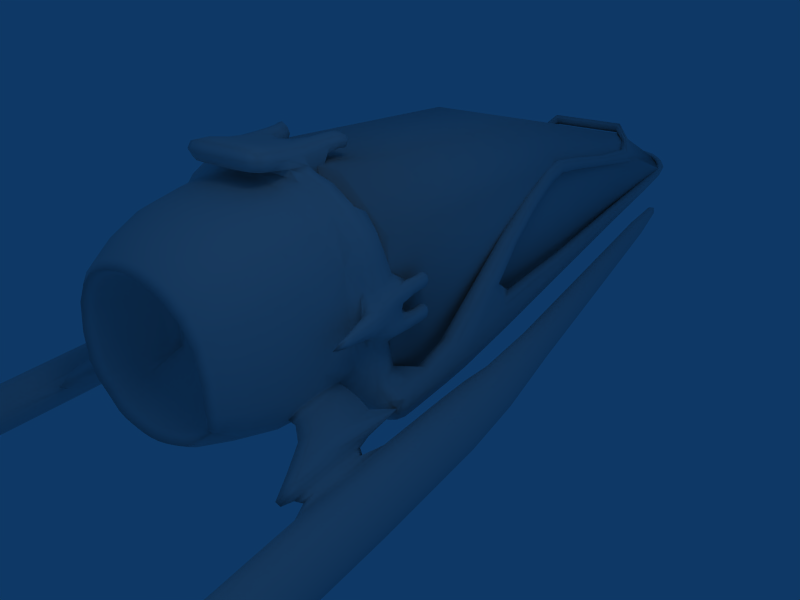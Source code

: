 # Source: gleiter1.blend  (saved by Blender 2.49.2; exported with 4.5.12 LTS)
import bpy
from mathutils import Matrix  # noqa: F401  (used for matrix-valued properties, if any)

bpy.ops.wm.read_factory_settings(use_empty=True)
scene = bpy.context.scene
scene.name = 'Scene'

# ---- collections
col_collection_1 = bpy.data.collections.new('Collection 1'); scene.collection.children.link(col_collection_1)

# ---- materials (node trees are filled in below, after node groups)
mat_material = bpy.data.materials.new('Material')
mat_material.alpha_threshold = 0.0
mat_material.roughness = 0.5
mat_material.line_color = (0.0, 0.0, 0.0, 1.0)

# ---- material node trees

# ---- world
world_world = bpy.data.worlds.new('World'); scene.world = world_world
world_world.color = (0.05656, 0.2208, 0.4)
world_world.use_sun_shadow = False
world_world.sun_shadow_jitter_overblur = 0.0
world_world.cycles.sampling_method = 'MANUAL'
world_world.cycles.sample_map_resolution = 256

# ---- cameras
cam_camera = bpy.data.cameras.new('Camera')
cam_camera.passepartout_alpha = 0.2
cam_camera.clip_end = 100.0
cam_camera.lens = 35.0
cam_camera.ortho_scale = 7.314
cam_camera.show_passepartout = False
cam_camera.show_safe_areas = True
cam_camera.dof.focus_distance = 0.0
cam_camera.dof.aperture_fstop = 128.0

# ---- lights
light_spot = bpy.data.lights.new('Spot', 'POINT')
light_spot.transmission_factor = 0.0
light_spot.cutoff_distance = 30.0
light_spot.energy = 100.0
light_spot.shadow_buffer_clip_start = 1.001
light_spot.shadow_soft_size = 1.0
light_spot.shadow_maximum_resolution = 0.006
light_spot.use_absolute_resolution = True
light_spot.cycles.use_multiple_importance_sampling = False

# ---- meshes
me_cube_001 = bpy.data.meshes.new('Cube.001')
me_cube_001.from_pydata([(-0.706, -3.157, -1.156), (-0.706, -3.157, 1.167), (-1.267, -3.157, 0.6624), (-1.267, -3.157, -1.156), (-1.267, -3.52, -1.156), (-1.267, -3.52, 0.6624), (-0.706, -3.52, 1.167), (-0.706, -3.52, -1.156), (-1.267, -3.157, -0.826), (-1.267, -3.52, -0.826), (-1.529, -3.157, -0.826), (-1.529, -3.52, -0.826), (-1.529, -3.52, -1.156), (-1.529, -3.157, -1.156), (-1.529, -2.032, -1.156), (-1.529, -2.032, -0.826), (-1.267, -2.032, -1.156), (-1.267, -2.032, -0.826), (-0.8637, 3.34, -0.9282), (-0.8637, 3.34, -1.156), (-1.042, 3.34, -0.9282), (-1.042, 3.34, -1.156), (-0.8918, 5.723, -1.156), (-0.8918, 5.723, -1.06), (-0.7389, 5.723, -1.156), (-0.7389, 5.723, -1.06), (-0.2691, 6.527, -1.06), (-1.529, -2.594, -0.826), (-1.529, -2.594, -1.156), (-1.267, -2.594, -1.156), (-1.267, -2.594, -0.826), (-1.114, -0.9979, -0.02702), (-1.345, -0.9979, -0.02702), (-1.114, -0.8758, -0.1749), (-1.345, -0.8758, -0.1749), (-1.054, 0.3043, 0.2411), (-1.223, 0.3043, 0.2411), (-1.144, 0.3294, 0.4487), (-1.054, 0.3294, 0.4418), (-1.054, 0.564, 0.405), (-1.223, 0.564, 0.405), (-1.054, 0.5389, 0.238), (-1.223, 0.5389, 0.238), (-0.9465, 3.721, -0.4794), (-0.8144, 3.721, -0.4794), (-0.9465, 3.811, -0.3427), (-0.8144, 3.811, -0.3427), (-0.8144, 3.924, -0.4168), (-0.9465, 3.924, -0.4168), (-0.8144, 3.873, -0.4773), (-0.9465, 3.873, -0.4773), (-0.4235, -3.157, -1.156), (-0.4235, -3.157, 1.167), (-0.4235, -3.52, 1.167), (-0.4235, -3.52, -1.156), (-0.4235, -3.157, 1.34), (-0.4235, -3.52, 1.34), (-0.1409, -2.778, 1.34), (-0.4235, -2.778, 1.34), (-0.4235, -2.778, 1.167), (-0.5302, -2.73, 1.145), (-0.1765, -2.73, 1.145), (-0.5302, -2.73, 1.362), (-0.5197, -3.993, 1.496), (-0.5197, -3.993, 1.167), (-0.3762, -3.52, -1.094), (-0.6272, -3.52, -1.043), (-0.3762, -3.52, 1.021), (-0.6272, -3.52, 0.9437), (-1.075, -3.564, 0.5343), (-1.125, -3.52, -0.6212), (-0.9459, -3.604, -0.9111), (-0.9459, -4.41, -0.9111), (-0.6272, -4.418, -1.043), (-0.6272, -4.418, 0.9437), (-1.075, -4.423, 0.5343), (-1.125, -4.418, -0.6212), (-0.3762, -4.418, 1.021), (-0.3762, -4.418, -1.094), (-0.2764, -5.072, -0.9239), (-0.4609, -5.072, -0.8735), (-0.2764, -5.072, 0.6437), (-0.4609, -5.072, 0.5664), (-0.7904, -5.048, 0.2873), (-0.827, -5.072, -0.5291), (-0.6986, -4.996, -0.7588), (-0.43, -5.072, -0.8215), (-0.6633, -5.001, -0.7192), (-0.43, -5.072, 0.5062), (-0.7349, -5.047, 0.2531), (-0.769, -5.072, -0.493), (-0.2591, -5.072, 0.5835), (-0.08831, -5.072, 0.6221), (0.08252, -5.072, 0.6221), (-0.2591, -5.072, -0.8718), (-0.08831, -5.072, -0.9205), (0.08252, -5.072, -0.9205), (-0.1397, -4.306, -0.4927), (-0.235, -4.306, -0.4927), (-0.1397, -4.306, 0.2911), (-0.235, -4.306, 0.2911), (-0.4242, -4.306, -0.3813), (-0.4242, -4.306, 0.1209), (-0.3799, -4.266, -0.4672), (-0.965, -3.587, -0.6419), (-0.965, -4.356, -0.6419), (-0.8113, -4.349, -0.8903), (-0.8113, -3.659, -0.8903), (-1.32, -3.587, -0.657), (-1.112, -3.659, -0.9054), (-1.112, -4.349, -0.9054), (-1.32, -4.356, -0.657), (-1.573, -3.561, -0.8435), (-1.573, -5.284, -0.8435), (-1.406, -5.312, -1.142), (-1.406, -3.669, -1.142), (-1.452, -4.098, -1.061), (-1.528, -4.048, -0.9247), (-1.452, -4.847, -1.061), (-1.528, -4.834, -0.9247), (-1.689, -4.81, -1.01), (-1.689, -4.074, -1.01), (-1.618, -4.822, -1.138), (-1.618, -4.121, -1.138), (-1.646, -2.45, -1.214), (-1.813, -2.45, -0.8519), (-1.646, -6.493, -1.211), (-1.813, -6.227, -0.8756), (-2.152, -6.434, -1.137), (-2.152, -2.45, -1.134), (-2.014, -6.701, -1.472), (-2.014, -2.45, -1.496), (-1.659, -2.45, -0.9765), (-1.659, -6.318, -0.991), (-2.013, -2.45, -0.9205), (-2.013, -6.277, -0.9392), (-2.154, -6.609, -1.357), (-1.8, -6.65, -1.409), (-1.8, -2.45, -1.427), (-2.154, -2.45, -1.371), (-2.055, -2.274, -1.292), (-1.843, -2.274, -1.326), (-1.97, -2.274, -1.022), (-1.758, -2.274, -1.055), (-1.971, -2.274, -1.367), (-2.054, -2.274, -1.15), (-1.85, -2.274, -0.9807), (-1.75, -2.274, -1.198), (-1.225, 3.83, -1.19), (-1.294, 3.83, -1.041), (-1.434, 3.83, -1.157), (-1.377, 3.83, -1.307), (-1.23, 3.83, -1.092), (-1.376, 3.83, -1.069), (-1.288, 3.83, -1.279), (-1.435, 3.83, -1.256), (-1.332, 3.83, -1.174), (-1.832, -6.643, -1.338), (-2.079, -6.614, -1.302), (-1.981, -6.382, -1.01), (-1.733, -6.411, -1.046), (-1.982, -6.678, -1.383), (-2.078, -6.492, -1.148), (-1.841, -6.347, -0.9651), (-1.724, -6.533, -1.2), (-1.724, -5.881, -1.207), (-1.841, -5.695, -0.9722), (-2.078, -5.84, -1.155), (-1.982, -6.027, -1.39), (-1.733, -5.759, -1.053), (-1.981, -5.73, -1.017), (-2.079, -5.962, -1.309), (-1.832, -5.991, -1.345), (-1.906, -5.861, -1.181), (-1.267, -3.157, 0.1663), (-1.267, -3.157, -0.3299), (-1.267, -3.52, 0.1051), (-1.267, -3.52, -0.2687), (-1.39, -3.52, -0.2687), (-1.39, -3.157, -0.3299), (-1.39, -3.52, 0.1051), (-1.39, -3.157, 0.1663), (-1.267, -3.157, 0.0008975), (-1.267, -3.157, -0.1645), (-1.39, -3.157, -0.1645), (-1.39, -3.157, 0.0008976), (-1.39, -2.865, -0.1645), (-1.267, -2.865, -0.1645), (-1.267, -2.865, 0.0008975), (-1.39, -2.865, 0.0008976), (-1.39, -2.865, 0.1663), (-1.39, -2.865, -0.3299), (-1.267, -2.865, -0.3299), (-1.267, -2.865, 0.1663), (-1.248, -2.75, -0.355), (-1.408, -2.75, -0.355), (-1.248, -2.75, 0.1914), (-1.408, -2.75, 0.1914), (-1.248, -2.75, -0.02425), (-1.248, -2.75, -0.1393), (-1.408, -2.75, -0.1393), (-1.408, -2.75, -0.02425), (-1.267, -3.52, 0.0008975), (-1.267, -3.52, -0.1645), (-1.39, -3.52, -0.1645), (-1.39, -3.52, 0.0008976), (-1.352, -4.432, -0.04964), (-1.352, -4.432, -0.1139), (1.304, -4.432, -0.1139), (1.304, -4.432, -0.04964), (1.39, -3.52, 0.0008976), (1.39, -3.52, -0.1645), (1.267, -3.52, -0.1645), (1.267, -3.52, 0.0008975), (1.408, -2.75, -0.02425), (1.408, -2.75, -0.1393), (1.248, -2.75, -0.1393), (1.248, -2.75, -0.02425), (1.408, -2.75, 0.1914), (1.248, -2.75, 0.1914), (1.408, -2.75, -0.355), (1.248, -2.75, -0.355), (1.267, -2.865, 0.1663), (1.267, -2.865, -0.3299), (1.39, -2.865, -0.3299), (1.39, -2.865, 0.1663), (1.39, -2.865, 0.0008976), (1.267, -2.865, 0.0008975), (1.267, -2.865, -0.1645), (1.39, -2.865, -0.1645), (1.39, -3.157, 0.0008976), (1.39, -3.157, -0.1645), (1.267, -3.157, -0.1645), (1.267, -3.157, 0.0008975), (1.39, -3.157, 0.1663), (1.39, -3.52, 0.1051), (1.39, -3.157, -0.3299), (1.39, -3.52, -0.2687), (1.267, -3.52, -0.2687), (1.267, -3.52, 0.1051), (1.267, -3.157, -0.3299), (1.267, -3.157, 0.1663), (1.906, -5.861, -1.181), (1.832, -5.991, -1.345), (2.079, -5.962, -1.309), (1.981, -5.73, -1.017), (1.733, -5.759, -1.053), (1.982, -6.027, -1.39), (2.078, -5.84, -1.155), (1.841, -5.695, -0.9722), (1.724, -5.881, -1.207), (1.724, -6.533, -1.2), (1.841, -6.347, -0.9651), (2.078, -6.492, -1.148), (1.982, -6.678, -1.383), (1.733, -6.411, -1.046), (1.981, -6.382, -1.01), (2.079, -6.614, -1.302), (1.832, -6.643, -1.338), (1.332, 3.83, -1.174), (1.435, 3.83, -1.256), (1.288, 3.83, -1.279), (1.376, 3.83, -1.069), (1.23, 3.83, -1.092), (1.377, 3.83, -1.307), (1.434, 3.83, -1.157), (1.294, 3.83, -1.041), (1.225, 3.83, -1.19), (1.75, -2.274, -1.198), (1.85, -2.274, -0.9807), (2.054, -2.274, -1.15), (1.971, -2.274, -1.367), (1.758, -2.274, -1.055), (1.97, -2.274, -1.022), (1.843, -2.274, -1.326), (2.055, -2.274, -1.292), (2.154, -2.45, -1.371), (1.8, -2.45, -1.427), (1.8, -6.65, -1.409), (2.154, -6.609, -1.357), (2.013, -6.277, -0.9392), (2.013, -2.45, -0.9205), (1.659, -6.318, -0.991), (1.659, -2.45, -0.9765), (2.014, -2.45, -1.496), (2.014, -6.701, -1.472), (2.152, -2.45, -1.134), (2.152, -6.434, -1.137), (1.813, -6.227, -0.8756), (1.646, -6.493, -1.211), (1.813, -2.45, -0.8519), (1.646, -2.45, -1.214), (1.618, -4.121, -1.138), (1.618, -4.822, -1.138), (1.689, -4.074, -1.01), (1.689, -4.81, -1.01), (1.528, -4.834, -0.9247), (1.452, -4.847, -1.061), (1.528, -4.048, -0.9247), (1.452, -4.098, -1.061), (1.406, -3.669, -1.142), (1.406, -5.312, -1.142), (1.573, -5.284, -0.8435), (1.573, -3.561, -0.8435), (1.32, -4.356, -0.657), (1.112, -4.349, -0.9054), (1.112, -3.659, -0.9054), (1.32, -3.587, -0.657), (0.8113, -3.659, -0.8903), (0.8113, -4.349, -0.8903), (0.965, -4.356, -0.6419), (0.965, -3.587, -0.6419), (0.3799, -4.266, -0.4672), (0.4242, -4.306, 0.1209), (0.4242, -4.306, -0.3813), (0.235, -4.306, 0.2911), (0.1397, -4.306, 0.2911), (0.04439, -4.306, 0.2911), (-0.05092, -4.306, 0.2911), (0.235, -4.306, -0.4927), (0.1397, -4.306, -0.4927), (0.04439, -4.306, -0.4927), (-0.05092, -4.306, -0.4927), (0.2591, -5.072, -0.8718), (0.2591, -5.072, 0.5835), (0.769, -5.072, -0.493), (0.7349, -5.047, 0.2531), (0.43, -5.072, 0.5062), (0.6633, -5.001, -0.7192), (0.43, -5.072, -0.8215), (0.827, -5.072, -0.5291), (0.7904, -5.048, 0.2873), (0.4609, -5.072, 0.5664), (0.2764, -5.072, 0.6437), (0.09191, -5.072, 0.6823), (-0.09258, -5.072, 0.6823), (0.4609, -5.072, -0.8735), (0.2764, -5.072, -0.9239), (0.09191, -5.072, -0.9725), (-0.09258, -5.072, -0.9725), (-0.1258, -4.418, -1.142), (0.1252, -4.418, -1.142), (0.3762, -4.418, -1.094), (-0.1258, -4.418, 1.059), (0.1252, -4.418, 1.059), (0.3762, -4.418, 1.021), (1.125, -4.418, -0.6212), (1.075, -4.423, 0.5343), (0.6272, -4.418, 0.9437), (0.6272, -4.418, -1.043), (0.9459, -4.41, -0.9111), (0.9459, -3.604, -0.9111), (1.125, -3.52, -0.6212), (1.075, -3.564, 0.5343), (0.6272, -3.52, 0.9437), (0.3762, -3.52, 1.021), (0.1252, -3.52, 1.059), (-0.1258, -3.52, 1.059), (0.6272, -3.52, -1.043), (0.3762, -3.52, -1.094), (0.1252, -3.52, -1.142), (0.173, -3.993, 1.167), (-0.1737, -3.993, 1.167), (0.5197, -3.993, 1.167), (-0.1737, -3.993, 1.496), (0.173, -3.993, 1.496), (0.5197, -3.993, 1.496), (0.1765, -2.73, 1.362), (0.5302, -2.73, 1.362), (0.1765, -2.73, 1.145), (0.5302, -2.73, 1.145), (0.4235, -2.778, 1.167), (0.4235, -2.778, 1.34), (0.1409, -2.778, 1.167), (0.1409, -2.778, 1.34), (-0.1416, -3.157, 1.34), (0.1409, -3.157, 1.34), (0.1409, -3.52, 1.34), (-0.1416, -3.52, 1.34), (0.4235, -3.52, 1.34), (0.4235, -3.157, 1.34), (-0.1416, -3.52, -1.156), (0.4235, -3.52, -1.156), (-0.1416, -3.52, 1.167), (0.1409, -3.52, 1.167), (0.4235, -3.52, 1.167), (0.4235, -3.157, 1.167), (0.1409, -3.157, 1.167), (-0.1416, -3.157, 1.167), (0.4235, -3.157, -1.156), (0.1409, -3.157, -1.156), (-0.1416, -3.157, -1.156), (0.5123, 3.931, -0.05753), (0.5123, 4.044, -0.1316), (0.5503, 4.044, 0.02727), (0.5503, 3.931, 0.1014), (-0.551, 3.931, 0.1014), (-0.551, 4.044, 0.02727), (-0.513, 4.044, -0.1316), (-0.513, 3.931, -0.05753), (0.9465, 3.873, -0.4773), (0.8144, 3.873, -0.4773), (0.9465, 3.924, -0.4168), (0.8144, 3.924, -0.4168), (0.8144, 3.811, -0.3427), (0.9465, 3.811, -0.3427), (0.8144, 3.721, -0.4794), (0.9465, 3.721, -0.4794), (1.223, 0.5389, 0.238), (1.054, 0.5389, 0.238), (1.223, 0.564, 0.405), (1.054, 0.564, 0.405), (1.054, 0.3294, 0.4418), (1.144, 0.3294, 0.4487), (1.223, 0.3043, 0.2411), (1.054, 0.3043, 0.2411), (1.345, -0.8758, -0.1749), (1.114, -0.8758, -0.1749), (1.345, -0.9979, -0.02702), (1.114, -0.9979, -0.02702), (1.267, -2.594, -0.826), (1.267, -2.594, -1.156), (1.529, -2.594, -1.156), (1.529, -2.594, -0.826), (0.3247, 6.632, -1.156), (0.3247, 6.632, -1.06), (0.269, 6.527, -1.156), (-0.3253, 6.632, -1.156), (-0.2696, 6.527, -1.156), (-0.3253, 6.632, -1.06), (0.269, 6.527, -1.06), (0.7389, 5.723, -1.06), (0.7389, 5.723, -1.156), (0.8918, 5.723, -1.06), (0.8918, 5.723, -1.156), (1.042, 3.34, -1.156), (1.042, 3.34, -0.9282), (0.8637, 3.34, -1.156), (0.8637, 3.34, -0.9282), (1.267, -2.032, -0.826), (1.267, -2.032, -1.156), (1.529, -2.032, -0.826), (1.529, -2.032, -1.156), (1.529, -3.157, -1.156), (1.529, -3.52, -1.156), (1.529, -3.157, -0.826), (1.267, -3.52, -0.826), (1.267, -3.157, -0.826), (0.706, -3.52, -1.156), (0.706, -3.52, 1.167), (1.267, -3.52, 0.6624), (1.267, -3.52, -1.156), (1.267, -3.157, -1.156), (1.267, -3.157, 0.6624), (0.706, -3.157, 1.167), (0.706, -3.157, -1.156), (0.665, 6.178, -1.156), (0.665, 6.178, -1.06), (0.551, 6.125, -1.06), (0.551, 6.125, -1.156), (-0.551, 6.125, -1.06), (-0.6653, 6.178, -1.156), (-0.6653, 6.178, -1.06), (-0.5514, 6.125, -1.156), (-0.0002987, 6.595, -1.156), (-7.51e-05, 6.595, -1.06), (-0.0002987, 6.701, -1.156), (-0.0002987, 6.701, -1.06)], [], [(3, 0, 7, 4), (1, 2, 5, 6), (1, 0, 8), (8, 0, 3), (9, 8, 10, 11), (4, 9, 11, 12), (3, 4, 12, 13), (10, 13, 12, 11), (17, 16, 19, 18), (15, 17, 18, 20), (16, 14, 21, 19), (14, 15, 20, 21), (21, 20, 23, 22), (19, 21, 22, 24), (20, 18, 25, 23), (18, 19, 24, 25), (10, 27, 28, 13), (27, 15, 14, 28), (13, 28, 29, 3), (28, 14, 16, 29), (8, 30, 27, 10), (3, 29, 30, 8), (29, 16, 17, 30), (27, 30, 31, 32), (30, 17, 33, 31), (15, 27, 32, 34), (17, 15, 34, 33), (33, 34, 36, 35), (34, 32, 37, 36), (31, 33, 35, 38), (32, 31, 38, 37), (37, 38, 39, 40), (38, 35, 41, 39), (36, 37, 40, 42), (35, 36, 42, 41), (41, 42, 43, 44), (42, 40, 45, 43), (39, 41, 44, 46), (40, 39, 46, 45), (46, 44, 49, 47), (43, 45, 48, 50), (44, 43, 50, 49), (47, 49, 50, 48), (48, 45, 396, 397), (47, 48, 397, 398), (46, 47, 398, 399), (45, 46, 399, 396), (392, 395, 394, 393), (396, 399, 398, 397), (392, 395, 396, 399), (392, 399, 398, 393), (395, 394, 397, 396), (391, 51, 52, 388), (51, 0, 1, 52), (52, 1, 6, 53), (0, 51, 54, 7), (51, 391, 381, 54), (391, 390, 360, 381), (52, 53, 56, 55), (387, 388, 375, 376), (375, 55, 56, 378), (375, 388, 61, 57), (55, 375, 57, 58), (52, 55, 58, 59), (388, 52, 59, 61), (61, 59, 60), (59, 58, 62, 60), (58, 57, 62), (61, 60, 62, 57), (378, 56, 63, 364), (56, 53, 64, 63), (53, 383, 362, 64), (64, 362, 364, 63), (54, 381, 65), (7, 54, 65, 66), (383, 53, 67, 357), (53, 6, 68, 67), (9, 4, 71, 70), (6, 5, 69, 68), (4, 7, 66, 71), (71, 66, 73, 72), (68, 69, 75, 74), (69, 70, 76, 75), (67, 68, 74, 77), (357, 67, 77, 343), (356, 357, 343, 344), (66, 65, 78, 73), (65, 381, 340, 78), (340, 341, 338, 339), (78, 340, 339, 79), (73, 78, 79, 80), (344, 343, 335, 334), (343, 77, 81, 335), (77, 74, 82, 81), (75, 76, 84, 83), (76, 72, 85, 84), (74, 75, 83, 82), (72, 73, 80, 85), (85, 80, 86, 87), (82, 83, 89, 88), (84, 85, 87, 90), (83, 84, 90, 89), (81, 82, 88, 91), (335, 81, 91, 92), (80, 79, 94, 86), (79, 339, 95, 94), (339, 338, 96, 95), (95, 96, 321, 322), (94, 95, 322, 97), (86, 94, 97, 98), (92, 91, 99, 318), (91, 88, 100, 99), (89, 90, 101, 102), (90, 87, 103, 101), (88, 89, 102, 100), (87, 86, 98, 103), (98, 102, 101), (98, 100, 102), (97, 322, 318, 99), (98, 97, 99, 100), (101, 103, 98), (76, 70, 104, 105), (72, 76, 105, 106), (71, 72, 106, 107), (70, 71, 107, 104), (104, 107, 109, 108), (107, 106, 110, 109), (106, 105, 111, 110), (105, 104, 108, 111), (111, 108, 112, 113), (110, 111, 113, 114), (109, 110, 114, 115), (108, 109, 115, 112), (112, 115, 116, 117), (115, 114, 118, 116), (114, 113, 119, 118), (113, 112, 117, 119), (119, 117, 121, 120), (118, 119, 120, 122), (116, 118, 122, 123), (117, 116, 123, 121), (123, 122, 126, 124), (120, 121, 125, 127), (132, 121, 123), (124, 132, 123), (132, 125, 121), (133, 122, 120), (127, 133, 120), (133, 126, 122), (125, 134, 135, 127), (134, 129, 128, 135), (126, 137, 138, 124), (137, 130, 131, 138), (129, 139, 136, 128), (139, 131, 130, 136), (139, 129, 145, 140), (131, 139, 140, 144), (138, 131, 144, 141), (124, 138, 141, 147), (134, 125, 146, 142), (129, 134, 142, 145), (125, 132, 143, 146), (132, 124, 147, 143), (143, 147, 148, 152), (146, 143, 152, 149), (145, 142, 153, 150), (142, 146, 149, 153), (147, 141, 154, 148), (141, 144, 151, 154), (144, 140, 155, 151), (140, 145, 150, 155), (152, 148, 154, 156), (149, 152, 156, 153), (156, 154, 151, 155), (153, 156, 155, 150), (137, 126, 164, 157), (130, 137, 157, 161), (136, 130, 161, 158), (128, 136, 158, 162), (127, 135, 159, 163), (135, 128, 162, 159), (126, 133, 160, 164), (133, 127, 163, 160), (160, 163, 166, 169), (164, 160, 169, 165), (159, 162, 167, 170), (163, 159, 170, 166), (162, 158, 171, 167), (158, 161, 168, 171), (161, 157, 172, 168), (157, 164, 165, 172), (169, 166, 170, 173), (165, 169, 173, 172), (173, 170, 167, 171), (172, 173, 171, 168), (8, 175, 1), (174, 2, 1), (2, 174, 176, 5), (175, 8, 9, 177), (5, 176, 69), (177, 9, 70), (175, 177, 178, 179), (176, 174, 181, 180), (175, 183, 1), (183, 182, 1), (182, 174, 1), (182, 183, 184, 185), (181, 185, 180), (184, 179, 178), (184, 183, 187, 186), (182, 185, 189, 188), (185, 181, 190, 189), (179, 184, 186, 191), (183, 175, 192, 187), (174, 182, 188, 193), (181, 174, 193, 190), (175, 179, 191, 192), (192, 191, 195, 194), (190, 193, 196, 197), (193, 188, 198, 196), (187, 192, 194, 199), (191, 186, 200, 195), (189, 190, 197, 201), (188, 189, 201, 198), (186, 187, 199, 200), (196, 198, 201, 197), (199, 194, 195, 200), (202, 203, 70, 69), (176, 202, 69), (203, 177, 70), (177, 203, 204, 178), (202, 176, 180, 205), (204, 205, 185, 184), (178, 204, 184), (205, 180, 185), (202, 205, 206), (204, 203, 207), (205, 204, 207, 206), (203, 202, 206, 207), (212, 208, 209, 213), (210, 209, 208, 211), (211, 208, 212), (213, 209, 210), (210, 230, 235), (237, 231, 211), (211, 231, 230, 210), (213, 210, 235, 239), (238, 237, 211, 212), (212, 352, 238), (239, 353, 213), (213, 353, 352, 212), (216, 215, 220, 221), (219, 218, 214, 217), (229, 215, 216, 228), (227, 217, 214, 226), (226, 214, 218, 225), (224, 220, 215, 229), (228, 216, 221, 223), (222, 219, 217, 227), (225, 218, 219, 222), (223, 221, 220, 224), (240, 223, 224, 236), (234, 225, 222, 241), (241, 222, 227, 233), (232, 228, 223, 240), (236, 224, 229, 231), (230, 226, 225, 234), (233, 227, 226, 230), (231, 229, 228, 232), (231, 237, 236), (234, 235, 230), (233, 230, 231, 232), (233, 454, 241), (232, 454, 233), (240, 454, 232), (239, 235, 234, 241), (240, 236, 237, 238), (238, 352, 446), (450, 353, 239), (240, 238, 446, 447), (453, 450, 239, 241), (241, 454, 453), (447, 454, 240), (243, 247, 244, 242), (242, 244, 248, 245), (250, 243, 242, 246), (246, 242, 245, 249), (258, 243, 250, 251), (254, 247, 243, 258), (257, 244, 247, 254), (253, 248, 244, 257), (252, 249, 245, 256), (256, 245, 248, 253), (251, 250, 246, 255), (255, 246, 249, 252), (282, 255, 252, 288), (289, 251, 255, 282), (280, 256, 253, 287), (288, 252, 256, 280), (287, 253, 257, 279), (279, 257, 254, 285), (285, 254, 258, 278), (278, 258, 251, 289), (262, 265, 260, 259), (259, 260, 264, 261), (266, 262, 259, 263), (263, 259, 261, 267), (275, 260, 265, 270), (271, 264, 260, 275), (274, 261, 264, 271), (268, 267, 261, 274), (273, 262, 266, 269), (270, 265, 262, 273), (269, 266, 263, 272), (272, 263, 267, 268), (283, 272, 268, 291), (290, 269, 272, 283), (286, 270, 273, 281), (281, 273, 269, 290), (291, 268, 274, 277), (277, 274, 271, 284), (284, 271, 275, 276), (276, 275, 270, 286), (276, 279, 285, 284), (286, 287, 279, 276), (278, 277, 284, 285), (289, 291, 277, 278), (281, 280, 287, 286), (290, 288, 280, 281), (282, 293, 289), (288, 295, 282), (282, 295, 293), (283, 294, 290), (291, 292, 283), (283, 292, 294), (295, 288, 290, 294), (292, 291, 289, 293), (298, 294, 292, 299), (299, 292, 293, 297), (297, 293, 295, 296), (296, 295, 294, 298), (302, 296, 298, 303), (301, 297, 296, 302), (300, 299, 297, 301), (303, 298, 299, 300), (307, 303, 300, 306), (306, 300, 301, 305), (305, 301, 302, 304), (304, 302, 303, 307), (310, 304, 307, 311), (309, 305, 304, 310), (308, 306, 305, 309), (311, 307, 306, 308), (352, 311, 308, 351), (351, 308, 309, 350), (350, 309, 310, 346), (346, 310, 311, 352), (314, 319, 312), (319, 315, 316, 320), (320, 316, 317, 321), (321, 317, 318, 322), (319, 313, 315), (319, 314, 313), (328, 312, 319, 329), (327, 315, 313, 326), (325, 314, 312, 328), (326, 313, 314, 325), (324, 316, 315, 327), (93, 317, 316, 324), (92, 318, 317, 93), (329, 319, 320, 323), (323, 320, 321, 96), (337, 323, 96, 338), (336, 329, 323, 337), (335, 92, 93, 334), (334, 93, 324, 333), (333, 324, 327, 332), (331, 326, 325, 330), (330, 325, 328), (332, 327, 326, 331), (328, 329, 336), (350, 328, 336, 349), (348, 332, 331, 347), (346, 330, 328, 350), (347, 331, 330, 346), (345, 333, 332, 348), (344, 334, 333, 345), (349, 336, 337, 342), (342, 337, 338, 341), (360, 341, 340, 381), (359, 342, 341, 360), (358, 349, 342, 359), (356, 344, 345, 355), (355, 345, 348, 354), (353, 347, 346, 352), (354, 348, 347, 353), (351, 350, 349, 358), (451, 351, 358, 448), (449, 354, 353, 450), (446, 352, 351, 451), (385, 355, 354, 449), (384, 356, 355, 385), (383, 357, 356, 384), (448, 358, 359, 382), (382, 359, 360), (361, 365, 364, 362), (363, 366, 365, 361), (385, 363, 361, 384), (384, 361, 362, 383), (379, 366, 363, 385), (378, 364, 365, 377), (377, 365, 366, 379), (369, 367, 368, 370), (374, 367, 369, 373), (372, 368, 367, 374), (371, 370, 368, 372), (373, 369, 370, 371), (387, 373, 371, 386), (386, 371, 372, 380), (380, 372, 374, 376), (376, 374, 373, 387), (375, 378, 377, 376), (376, 377, 379, 380), (386, 380, 379, 385), (389, 382, 360, 390), (455, 448, 382, 389), (386, 385, 449, 454), (389, 386, 454, 455), (390, 387, 386, 389), (391, 388, 387, 390), (398, 397, 394, 393), (405, 395, 392, 404), (404, 392, 393, 403), (403, 393, 394, 402), (402, 394, 395, 405), (403, 402, 400, 401), (406, 401, 400, 407), (407, 400, 402, 405), (404, 403, 401, 406), (410, 405, 404, 411), (411, 404, 406, 409), (408, 407, 405, 410), (409, 406, 407, 408), (415, 409, 408, 414), (414, 408, 410, 413), (412, 411, 409, 415), (413, 410, 411, 412), (418, 413, 412, 419), (419, 412, 415, 417), (416, 414, 413, 418), (417, 415, 414, 416), (439, 417, 416, 441), (441, 416, 418, 423), (420, 419, 417, 439), (423, 418, 419, 420), (421, 420, 439, 440), (452, 447, 420, 421), (447, 445, 423, 420), (422, 421, 440, 442), (443, 452, 421, 422), (423, 422, 442, 441), (445, 443, 422, 423), (438, 431, 432, 437), (436, 433, 431, 438), (437, 432, 434, 435), (435, 434, 433, 436), (442, 435, 436, 441), (440, 437, 435, 442), (441, 436, 438, 439), (439, 438, 437, 440), (445, 303, 444, 443), (452, 443, 444, 451), (451, 444, 303, 446), (446, 303, 445, 447), (452, 455, 447), (447, 455, 454), (454, 449, 450, 453), (452, 451, 448, 455), (434, 456, 457, 433), (456, 424, 425, 457), (432, 459, 456, 434), (459, 426, 424, 456), (433, 457, 458, 431), (457, 425, 430, 458), (431, 458, 459, 432), (458, 430, 426, 459), (24, 463, 460, 25), (463, 428, 26, 460), (25, 460, 462, 23), (460, 26, 429, 462), (22, 461, 463, 24), (461, 427, 428, 463), (23, 462, 461, 22), (462, 429, 427, 461), (428, 464, 465, 26), (464, 426, 430, 465), (426, 464, 466, 424), (464, 428, 427, 466), (424, 466, 467, 425), (466, 427, 429, 467), (425, 467, 465, 430), (467, 429, 26, 465)])
me_cube_001.polygons.foreach_set('use_smooth', [True] * 502)
_uv = me_cube_001.uv_layers.new(name='UVTex')
_uv.uv.foreach_set('vector', [0.1442, 0.1283, 0.142, 0.1291, 0.141, 0.129, 0.1429, 0.1285, 0.1371, 0.128, 0.1385, 0.1275, 0.1384, 0.1279, 0.1371, 0.1283, 0.1371, 0.128, 0.142, 0.1291, 0.1437, 0.1283, 0.1437, 0.1283, 0.142, 0.1291, 0.1442, 0.1283, 0.1422, 0.1283, 0.1437, 0.1283, 0.1446, 0.128, 0.1433, 0.1282, 0.1429, 0.1285, 0.1422, 0.1283, 0.1433, 0.1282, 0.1435, 0.1284, 0.1442, 0.1283, 0.1429, 0.1285, 0.1435, 0.1284, 0.1448, 0.1282, 0.1446, 0.128, 0.1448, 0.1282, 0.1435, 0.1284, 0.1433, 0.1282, 0.1553, 0.1276, 0.1553, 0.1254, 0.6943, 0.0445, 0.6943, 0.04704, 0.1541, 0.1256, 0.1553, 0.1276, 0.6943, 0.04704, 0.6926, 0.04476, 0.1553, 0.1254, 0.1546, 0.1274, 0.6934, 0.04718, 0.6943, 0.0445, 0.1546, 0.1274, 0.1541, 0.1256, 0.6926, 0.04476, 0.6934, 0.04718, 0.6934, 0.04718, 0.6926, 0.04476, 0.9324, 0.01102, 0.9325, 0.009104, 0.6943, 0.0445, 0.6934, 0.04718, 0.9325, 0.009104, 0.9348, 0.01062, 0.6926, 0.04476, 0.6943, 0.04704, 0.9341, 0.008859, 0.9324, 0.01102, 0.6943, 0.04704, 0.6943, 0.0445, 0.9348, 0.01062, 0.9341, 0.008859, 0.1446, 0.128, 0.1498, 0.127, 0.1498, 0.1274, 0.1448, 0.1282, 0.1498, 0.127, 0.1541, 0.1256, 0.1546, 0.1274, 0.1498, 0.1274, 0.1448, 0.1282, 0.1498, 0.1274, 0.1499, 0.1273, 0.1442, 0.1283, 0.1498, 0.1274, 0.1546, 0.1274, 0.1553, 0.1254, 0.1499, 0.1273, 0.1437, 0.1283, 0.1501, 0.1278, 0.1498, 0.127, 0.1446, 0.128, 0.1442, 0.1283, 0.1499, 0.1273, 0.1501, 0.1278, 0.1437, 0.1283, 0.1499, 0.1273, 0.1553, 0.1254, 0.1553, 0.1276, 0.1501, 0.1278, 0.1498, 0.127, 0.1501, 0.1278, 0.1596, 0.1259, 0.1595, 0.1258, 0.1501, 0.1278, 0.1553, 0.1276, 0.1596, 0.1259, 0.1596, 0.1259, 0.1541, 0.1256, 0.1498, 0.127, 0.1595, 0.1258, 0.1595, 0.1258, 0.1553, 0.1276, 0.1541, 0.1256, 0.1595, 0.1258, 0.1596, 0.1259, 0.1596, 0.1259, 0.1595, 0.1258, 0.1595, 0.1259, 0.1595, 0.1259, 0.1595, 0.1258, 0.1595, 0.1258, 0.1595, 0.1259, 0.1595, 0.1259, 0.1596, 0.1259, 0.1596, 0.1259, 0.1595, 0.1259, 0.1595, 0.1259, 0.1595, 0.1258, 0.1596, 0.1259, 0.1595, 0.1259, 0.1595, 0.1259, 0.1595, 0.1259, 0.1595, 0.1259, 0.1595, 0.1259, 0.1595, 0.1259, 0.1595, 0.1259, 0.1595, 0.1259, 0.1595, 0.1259, 0.1595, 0.1259, 0.1595, 0.1259, 0.1595, 0.1259, 0.1595, 0.1259, 0.1595, 0.1259, 0.1595, 0.1259, 0.1595, 0.1259, 0.1595, 0.1259, 0.1595, 0.1259, 0.1595, 0.1259, 0.1595, 0.1259, 0.1595, 0.1259, 0.1595, 0.1259, 0.1595, 0.1259, 0.1595, 0.1259, 0.1595, 0.1259, 0.1595, 0.1259, 0.1595, 0.1259, 0.1595, 0.1259, 0.1595, 0.1259, 0.1595, 0.1259, 0.1595, 0.1259, 0.1595, 0.1259, 0.1595, 0.1259, 0.1595, 0.1259, 0.1595, 0.1259, 0.1595, 0.1259, 0.1595, 0.1259, 0.1595, 0.1259, 0.1595, 0.1259, 0.1595, 0.1259, 0.1595, 0.1259, 0.1595, 0.1259, 0.1595, 0.1259, 0.1595, 0.1259, 0.1595, 0.1259, 0.1595, 0.1259, 0.1595, 0.1259, 0.1595, 0.1259, 0.1595, 0.1259, 0.1595, 0.1259, 0.1595, 0.1259, 0.1595, 0.1259, 0.1595, 0.1259, 0.1595, 0.1259, 0.1595, 0.1259, 0.1595, 0.1259, 0.1595, 0.1259, 0.1595, 0.1259, 0.1595, 0.1259, 0.1595, 0.1259, 0.1595, 0.1259, 0.1595, 0.1259, 0.1595, 0.1259, 0.1595, 0.1259, 0.1595, 0.1259, 0.1595, 0.1259, 0.01021, 0.1622, 7.116e-08, 0.1686, 0.0, 0.1587, 0.01021, 0.1522, 0.01021, 0.1696, 0.01021, 0.1576, 0.01866, 0.1522, 0.01866, 0.1643, 0.09532, 0.1535, 0.1008, 0.1538, 0.01866, 0.1533, 0.02539, 0.1522, 0.09532, 0.1535, 0.02539, 0.1522, 0.02669, 0.1533, 0.09376, 0.1532, 0.1008, 0.1538, 0.09745, 0.1526, 0.02272, 0.153, 0.01866, 0.1533, 0.1393, 0.13, 0.1406, 0.1298, 0.1366, 0.1282, 0.1364, 0.1283, 0.1406, 0.1298, 0.142, 0.1291, 0.1371, 0.128, 0.1366, 0.1282, 0.1366, 0.1282, 0.1371, 0.128, 0.1371, 0.1283, 0.1366, 0.1285, 0.142, 0.1291, 0.1406, 0.1298, 0.1399, 0.1292, 0.141, 0.129, 0.1406, 0.1298, 0.1393, 0.13, 0.1387, 0.1294, 0.1399, 0.1292, 0.1393, 0.13, 0.1383, 0.1301, 0.1377, 0.1295, 0.1387, 0.1294, 0.1366, 0.1282, 0.1366, 0.1285, 0.1365, 0.1285, 0.1365, 0.1283, 0.1361, 0.1285, 0.1364, 0.1283, 0.1364, 0.1284, 0.1361, 0.1285, 0.1364, 0.1284, 0.1365, 0.1283, 0.1365, 0.1285, 0.1363, 0.1285, 0.1364, 0.1284, 0.1364, 0.1283, 0.1365, 0.1283, 0.1365, 0.1283, 0.1365, 0.1283, 0.1364, 0.1284, 0.1365, 0.1283, 0.1365, 0.1283, 0.1366, 0.1282, 0.1365, 0.1283, 0.1365, 0.1283, 0.1365, 0.1283, 0.1364, 0.1283, 0.1366, 0.1282, 0.1365, 0.1283, 0.1365, 0.1283, 0.1365, 0.1283, 0.1365, 0.1283, 0.1365, 0.1283, 0.1365, 0.1283, 0.1365, 0.1283, 0.1365, 0.1283, 0.1365, 0.1283, 0.1365, 0.1283, 0.1365, 0.1283, 0.1365, 0.1283, 0.1365, 0.1283, 0.1365, 0.1283, 0.1365, 0.1283, 0.1365, 0.1283, 0.1363, 0.1285, 0.1365, 0.1285, 0.1364, 0.1286, 0.1363, 0.1286, 0.1365, 0.1285, 0.1366, 0.1285, 0.1364, 0.1286, 0.1364, 0.1286, 0.1366, 0.1285, 0.1364, 0.1287, 0.1363, 0.1287, 0.1364, 0.1286, 0.1364, 0.1286, 0.1363, 0.1287, 0.1363, 0.1286, 0.1364, 0.1286, 0.1399, 0.1292, 0.1387, 0.1294, 0.1396, 0.1293, 0.141, 0.129, 0.1399, 0.1292, 0.1396, 0.1293, 0.1404, 0.1291, 0.1364, 0.1287, 0.1366, 0.1285, 0.1367, 0.1286, 0.1364, 0.1288, 0.1366, 0.1285, 0.1371, 0.1283, 0.1372, 0.1283, 0.1367, 0.1286, 0.1422, 0.1283, 0.1429, 0.1285, 0.1409, 0.1288, 0.1406, 0.1283, 0.1371, 0.1283, 0.1384, 0.1279, 0.1383, 0.128, 0.1372, 0.1283, 0.1429, 0.1285, 0.141, 0.129, 0.1404, 0.1291, 0.1409, 0.1288, 0.1409, 0.1288, 0.1404, 0.1291, 0.1378, 0.1296, 0.1384, 0.1293, 0.1372, 0.1283, 0.1383, 0.128, 0.1374, 0.1288, 0.1368, 0.1289, 0.1383, 0.128, 0.1406, 0.1283, 0.1386, 0.1292, 0.1374, 0.1288, 0.1367, 0.1286, 0.1372, 0.1283, 0.1368, 0.1289, 0.1364, 0.129, 0.1364, 0.1288, 0.1367, 0.1286, 0.1364, 0.129, 0.136, 0.1292, 0.1361, 0.1289, 0.1364, 0.1288, 0.136, 0.1292, 0.1356, 0.1293, 0.1404, 0.1291, 0.1396, 0.1293, 0.137, 0.1298, 0.1378, 0.1296, 0.1396, 0.1293, 0.1387, 0.1294, 0.1361, 0.13, 0.137, 0.1298, 0.1361, 0.13, 0.1351, 0.1302, 0.1348, 0.1298, 0.1354, 0.1296, 0.137, 0.1298, 0.1361, 0.13, 0.1354, 0.1296, 0.136, 0.1296, 0.1378, 0.1296, 0.137, 0.1298, 0.136, 0.1296, 0.1365, 0.1295, 0.1356, 0.1293, 0.136, 0.1292, 0.1358, 0.1296, 0.1354, 0.1298, 0.136, 0.1292, 0.1364, 0.129, 0.1361, 0.1295, 0.1358, 0.1296, 0.1364, 0.129, 0.1368, 0.1289, 0.1364, 0.1294, 0.1361, 0.1295, 0.1374, 0.1288, 0.1386, 0.1292, 0.1372, 0.1294, 0.1369, 0.1293, 0.1386, 0.1292, 0.1384, 0.1293, 0.1371, 0.1294, 0.1372, 0.1294, 0.1368, 0.1289, 0.1374, 0.1288, 0.1369, 0.1293, 0.1364, 0.1294, 0.1384, 0.1293, 0.1378, 0.1296, 0.1365, 0.1295, 0.1371, 0.1294, 0.1371, 0.1294, 0.1365, 0.1295, 0.1364, 0.1295, 0.1368, 0.1295, 0.1364, 0.1294, 0.1369, 0.1293, 0.1367, 0.1293, 0.1364, 0.1294, 0.1372, 0.1294, 0.1371, 0.1294, 0.1368, 0.1295, 0.137, 0.1295, 0.1369, 0.1293, 0.1372, 0.1294, 0.137, 0.1295, 0.1367, 0.1293, 0.1361, 0.1295, 0.1364, 0.1294, 0.1364, 0.1294, 0.1361, 0.1295, 0.1358, 0.1296, 0.1361, 0.1295, 0.1361, 0.1295, 0.1358, 0.1297, 0.1365, 0.1295, 0.136, 0.1296, 0.1359, 0.1295, 0.1364, 0.1295, 0.136, 0.1296, 0.1354, 0.1296, 0.1354, 0.1296, 0.1359, 0.1295, 0.1354, 0.1296, 0.1348, 0.1298, 0.1348, 0.1297, 0.1354, 0.1296, 0.1354, 0.1296, 0.1348, 0.1297, 0.135, 0.1299, 0.1353, 0.1299, 0.1359, 0.1295, 0.1354, 0.1296, 0.1353, 0.1299, 0.1356, 0.1298, 0.1364, 0.1295, 0.1359, 0.1295, 0.1356, 0.1298, 0.1358, 0.1297, 0.1358, 0.1297, 0.1361, 0.1295, 0.1357, 0.1298, 0.1355, 0.1299, 0.1361, 0.1295, 0.1364, 0.1294, 0.1359, 0.1297, 0.1357, 0.1298, 0.1367, 0.1293, 0.137, 0.1295, 0.1361, 0.1298, 0.1361, 0.1297, 0.137, 0.1295, 0.1368, 0.1295, 0.136, 0.1297, 0.1361, 0.1298, 0.1364, 0.1294, 0.1367, 0.1293, 0.1361, 0.1297, 0.1359, 0.1297, 0.1368, 0.1295, 0.1364, 0.1295, 0.1358, 0.1297, 0.136, 0.1297, 0.1358, 0.1297, 0.1361, 0.1297, 0.1361, 0.1298, 0.1358, 0.1297, 0.1359, 0.1297, 0.1361, 0.1297, 0.1356, 0.1298, 0.1353, 0.1299, 0.1355, 0.1299, 0.1357, 0.1298, 0.1358, 0.1297, 0.1356, 0.1298, 0.1357, 0.1298, 0.1359, 0.1297, 0.1361, 0.1298, 0.136, 0.1297, 0.1358, 0.1297, 0.1386, 0.1292, 0.1406, 0.1283, 0.1402, 0.1286, 0.1389, 0.129, 0.1384, 0.1293, 0.1386, 0.1292, 0.1389, 0.129, 0.1389, 0.1293, 0.1409, 0.1288, 0.1384, 0.1293, 0.1389, 0.1293, 0.1404, 0.129, 0.1406, 0.1283, 0.1409, 0.1288, 0.1404, 0.129, 0.1402, 0.1286, 0.1402, 0.1286, 0.1404, 0.129, 0.14, 0.1289, 0.1399, 0.1287, 0.1404, 0.129, 0.1389, 0.1293, 0.1392, 0.1291, 0.14, 0.1289, 0.1389, 0.1293, 0.1389, 0.129, 0.1393, 0.129, 0.1392, 0.1291, 0.1389, 0.129, 0.1402, 0.1286, 0.1399, 0.1287, 0.1393, 0.129, 0.1393, 0.129, 0.1399, 0.1287, 0.1398, 0.1288, 0.1391, 0.129, 0.1392, 0.1291, 0.1393, 0.129, 0.1391, 0.129, 0.1391, 0.1291, 0.14, 0.1289, 0.1392, 0.1291, 0.1391, 0.1291, 0.1397, 0.1289, 0.1399, 0.1287, 0.14, 0.1289, 0.1397, 0.1289, 0.1398, 0.1288, 0.1398, 0.1288, 0.1397, 0.1289, 0.1396, 0.1289, 0.1396, 0.1289, 0.1397, 0.1289, 0.1391, 0.1291, 0.1393, 0.129, 0.1396, 0.1289, 0.1391, 0.1291, 0.1391, 0.129, 0.1393, 0.129, 0.1393, 0.129, 0.1391, 0.129, 0.1398, 0.1288, 0.1396, 0.1289, 0.1393, 0.129, 0.1393, 0.129, 0.1396, 0.1289, 0.1395, 0.1289, 0.1394, 0.129, 0.1393, 0.129, 0.1393, 0.129, 0.1394, 0.129, 0.1394, 0.129, 0.1396, 0.1289, 0.1393, 0.129, 0.1394, 0.129, 0.1395, 0.1289, 0.1396, 0.1289, 0.1396, 0.1289, 0.1395, 0.1289, 0.1395, 0.1289, 0.1395, 0.1289, 0.1394, 0.129, 0.1393, 0.129, 0.1396, 0.1289, 0.1394, 0.129, 0.1395, 0.1289, 0.1396, 0.1289, 0.1393, 0.129, 0.1396, 0.1289, 0.1395, 0.1289, 0.1395, 0.1289, 0.1396, 0.1289, 0.1396, 0.1289, 0.1395, 0.1289, 0.1396, 0.1289, 0.1396, 0.1289, 0.1395, 0.1289, 0.1393, 0.129, 0.1394, 0.129, 0.1394, 0.129, 0.1393, 0.129, 0.1393, 0.129, 0.1394, 0.129, 0.1393, 0.129, 0.1393, 0.129, 0.1394, 0.129, 0.1396, 0.1289, 0.1396, 0.1289, 0.1393, 0.129, 0.1393, 0.129, 0.1396, 0.1289, 0.1396, 0.1289, 0.1393, 0.129, 0.1393, 0.129, 0.1393, 0.129, 0.1392, 0.129, 0.1396, 0.1289, 0.1396, 0.1289, 0.1392, 0.129, 0.1392, 0.129, 0.1396, 0.1289, 0.1396, 0.1289, 0.1396, 0.1289, 0.1396, 0.1289, 0.1393, 0.129, 0.1393, 0.129, 0.1396, 0.1289, 0.1396, 0.1289, 0.1392, 0.129, 0.1393, 0.129, 0.1396, 0.1289, 0.1396, 0.1289, 0.1396, 0.1289, 0.1396, 0.1289, 0.1396, 0.1289, 0.1396, 0.1289, 0.1396, 0.1289, 0.1396, 0.1289, 0.1396, 0.1289, 0.1396, 0.1289, 0.1396, 0.1289, 0.1396, 0.1289, 0.1396, 0.1289, 0.1396, 0.1289, 0.1396, 0.1289, 0.1396, 0.1289, 0.1396, 0.1289, 0.1396, 0.1289, 0.1396, 0.1289, 0.1396, 0.1289, 0.1396, 0.1289, 0.1396, 0.1289, 0.1396, 0.1289, 0.1396, 0.1289, 0.1396, 0.1289, 0.1396, 0.1289, 0.1396, 0.1289, 0.1396, 0.1289, 0.1396, 0.1289, 0.1396, 0.1289, 0.1396, 0.1289, 0.1396, 0.1289, 0.1396, 0.1289, 0.1396, 0.1289, 0.1397, 0.1289, 0.1397, 0.1289, 0.1396, 0.1289, 0.1396, 0.1289, 0.1397, 0.1289, 0.1397, 0.1289, 0.1396, 0.1289, 0.1396, 0.1289, 0.1397, 0.1289, 0.1397, 0.1289, 0.1396, 0.1289, 0.1396, 0.1289, 0.1397, 0.1289, 0.1397, 0.1289, 0.1396, 0.1289, 0.1396, 0.1289, 0.1397, 0.1289, 0.1397, 0.1289, 0.1396, 0.1289, 0.1396, 0.1289, 0.1397, 0.1289, 0.1397, 0.1289, 0.1396, 0.1289, 0.1396, 0.1289, 0.1397, 0.1289, 0.1397, 0.1289, 0.1396, 0.1289, 0.1396, 0.1289, 0.1397, 0.1289, 0.1397, 0.1289, 0.1397, 0.1289, 0.1397, 0.1289, 0.1397, 0.1289, 0.1397, 0.1289, 0.1397, 0.1289, 0.1397, 0.1289, 0.1397, 0.1289, 0.1397, 0.1289, 0.1397, 0.1289, 0.1397, 0.1289, 0.1397, 0.1289, 0.1397, 0.1289, 0.1397, 0.1289, 0.1397, 0.1289, 0.1397, 0.1289, 0.1397, 0.1289, 0.1392, 0.129, 0.1393, 0.129, 0.1393, 0.129, 0.1393, 0.129, 0.1392, 0.129, 0.1392, 0.129, 0.1393, 0.129, 0.1393, 0.129, 0.1393, 0.129, 0.1392, 0.129, 0.1393, 0.129, 0.1393, 0.129, 0.1393, 0.129, 0.1393, 0.129, 0.1393, 0.129, 0.1393, 0.129, 0.1393, 0.129, 0.1393, 0.129, 0.1393, 0.129, 0.1393, 0.129, 0.1393, 0.129, 0.1393, 0.129, 0.1393, 0.129, 0.1393, 0.129, 0.1393, 0.129, 0.1393, 0.129, 0.1393, 0.129, 0.1393, 0.129, 0.1393, 0.129, 0.1393, 0.129, 0.1393, 0.129, 0.1393, 0.129, 0.1393, 0.129, 0.1393, 0.129, 0.1393, 0.129, 0.1393, 0.129, 0.1393, 0.129, 0.1393, 0.129, 0.1393, 0.129, 0.1393, 0.129, 0.1393, 0.129, 0.1393, 0.129, 0.1393, 0.129, 0.1393, 0.129, 0.1393, 0.129, 0.1393, 0.129, 0.1393, 0.129, 0.1393, 0.129, 0.1393, 0.129, 0.1393, 0.129, 0.1393, 0.129, 0.1393, 0.129, 0.1393, 0.129, 0.1393, 0.129, 0.1393, 0.129, 0.1393, 0.129, 0.1393, 0.129, 0.1393, 0.129, 0.1393, 0.129, 0.1393, 0.129, 0.1393, 0.129, 0.1393, 0.129, 0.1393, 0.129, 0.1393, 0.129, 0.1393, 0.129, 0.1393, 0.129, 0.1393, 0.129, 0.1393, 0.129, 0.1393, 0.129, 0.1393, 0.129, 0.1393, 0.129, 0.1393, 0.129, 0.1393, 0.129, 0.1393, 0.129, 0.1393, 0.129, 0.1393, 0.129, 0.1393, 0.129, 0.1393, 0.129, 0.1393, 0.129, 0.1393, 0.129, 0.1437, 0.1283, 0.1414, 0.1275, 0.1371, 0.128, 0.1398, 0.1272, 0.1385, 0.1275, 0.1371, 0.128, 0.1385, 0.1275, 0.1398, 0.1272, 0.1397, 0.128, 0.1384, 0.1279, 0.1414, 0.1275, 0.1437, 0.1283, 0.1422, 0.1283, 0.1406, 0.128, 0.1384, 0.1279, 0.1397, 0.128, 0.1383, 0.128, 0.1406, 0.128, 0.1422, 0.1283, 0.1406, 0.1283, 0.1414, 0.1275, 0.1406, 0.128, 0.1405, 0.1279, 0.1411, 0.1275, 0.1397, 0.128, 0.1398, 0.1272, 0.14, 0.1273, 0.1399, 0.1279, 0.1414, 0.1275, 0.1409, 0.1273, 0.1371, 0.128, 0.1409, 0.1273, 0.1402, 0.1272, 0.1371, 0.128, 0.1402, 0.1272, 0.1398, 0.1272, 0.1371, 0.128, 0.1402, 0.1272, 0.1409, 0.1273, 0.1408, 0.1274, 0.1402, 0.1274, 0.14, 0.1273, 0.1402, 0.1274, 0.1399, 0.1279, 0.1408, 0.1274, 0.1411, 0.1275, 0.1405, 0.1279, 0.1408, 0.1274, 0.1409, 0.1273, 0.141, 0.1274, 0.141, 0.1274, 0.1402, 0.1272, 0.1402, 0.1274, 0.1401, 0.1273, 0.1401, 0.1273, 0.1402, 0.1274, 0.14, 0.1273, 0.14, 0.1273, 0.1401, 0.1273, 0.1411, 0.1275, 0.1408, 0.1274, 0.141, 0.1274, 0.1411, 0.1274, 0.1409, 0.1273, 0.1414, 0.1275, 0.1411, 0.1274, 0.141, 0.1274, 0.1398, 0.1272, 0.1402, 0.1272, 0.1401, 0.1273, 0.14, 0.1273, 0.14, 0.1273, 0.1398, 0.1272, 0.14, 0.1273, 0.14, 0.1273, 0.1414, 0.1275, 0.1411, 0.1275, 0.1411, 0.1274, 0.1411, 0.1274, 0.1411, 0.1274, 0.1411, 0.1274, 0.1411, 0.1274, 0.1411, 0.1274, 0.14, 0.1273, 0.14, 0.1273, 0.14, 0.1273, 0.14, 0.1273, 0.14, 0.1273, 0.1401, 0.1273, 0.1401, 0.1273, 0.14, 0.1273, 0.141, 0.1274, 0.1411, 0.1274, 0.1411, 0.1274, 0.141, 0.1274, 0.1411, 0.1274, 0.141, 0.1274, 0.141, 0.1274, 0.1411, 0.1274, 0.1401, 0.1273, 0.14, 0.1273, 0.14, 0.1273, 0.1401, 0.1273, 0.1401, 0.1273, 0.1401, 0.1273, 0.1401, 0.1273, 0.1401, 0.1273, 0.141, 0.1274, 0.141, 0.1274, 0.141, 0.1274, 0.141, 0.1274, 0.14, 0.1273, 0.1401, 0.1273, 0.1401, 0.1273, 0.14, 0.1273, 0.141, 0.1274, 0.1411, 0.1274, 0.1411, 0.1274, 0.141, 0.1274, 0.1399, 0.128, 0.1402, 0.128, 0.1406, 0.1283, 0.1383, 0.128, 0.1397, 0.128, 0.1399, 0.128, 0.1383, 0.128, 0.1402, 0.128, 0.1406, 0.128, 0.1406, 0.1283, 0.1406, 0.128, 0.1402, 0.128, 0.1403, 0.1279, 0.1405, 0.1279, 0.1399, 0.128, 0.1397, 0.128, 0.1399, 0.1279, 0.14, 0.1279, 0.1403, 0.1279, 0.14, 0.1279, 0.1402, 0.1274, 0.1408, 0.1274, 0.1405, 0.1279, 0.1403, 0.1279, 0.1408, 0.1274, 0.14, 0.1279, 0.1399, 0.1279, 0.1402, 0.1274, 0.1399, 0.128, 0.14, 0.1279, 0.1401, 0.1279, 0.1403, 0.1279, 0.1402, 0.128, 0.1401, 0.1279, 0.14, 0.1279, 0.1403, 0.1279, 0.1401, 0.1279, 0.1401, 0.1279, 0.1402, 0.128, 0.1399, 0.128, 0.1401, 0.1279, 0.1401, 0.1279, 0.135, 0.1303, 0.1349, 0.1302, 0.1349, 0.1302, 0.1349, 0.1301, 0.135, 0.1302, 0.1349, 0.1302, 0.1349, 0.1302, 0.1351, 0.1303, 0.1351, 0.1303, 0.1349, 0.1302, 0.135, 0.1303, 0.1349, 0.1301, 0.1349, 0.1302, 0.135, 0.1302, 0.135, 0.1302, 0.1353, 0.1303, 0.135, 0.1301, 0.1351, 0.1304, 0.1356, 0.1304, 0.1351, 0.1303, 0.1351, 0.1303, 0.1356, 0.1304, 0.1353, 0.1303, 0.135, 0.1302, 0.1349, 0.1301, 0.135, 0.1302, 0.135, 0.1301, 0.135, 0.13, 0.135, 0.1305, 0.1351, 0.1304, 0.1351, 0.1303, 0.135, 0.1303, 0.135, 0.1303, 0.1333, 0.1306, 0.135, 0.1305, 0.135, 0.13, 0.1346, 0.1295, 0.1349, 0.1301, 0.1349, 0.1301, 0.1346, 0.1295, 0.1333, 0.1306, 0.135, 0.1303, 0.1358, 0.1305, 0.1358, 0.1305, 0.1358, 0.1305, 0.1359, 0.1305, 0.1352, 0.1302, 0.1352, 0.1302, 0.1352, 0.1302, 0.1352, 0.1302, 0.1358, 0.1305, 0.1358, 0.1305, 0.1358, 0.1305, 0.1358, 0.1305, 0.1352, 0.1302, 0.1352, 0.1302, 0.1352, 0.1302, 0.1352, 0.1302, 0.1352, 0.1302, 0.1352, 0.1302, 0.1352, 0.1302, 0.1352, 0.1302, 0.1358, 0.1305, 0.1358, 0.1305, 0.1358, 0.1305, 0.1358, 0.1305, 0.1358, 0.1305, 0.1358, 0.1305, 0.1359, 0.1305, 0.1359, 0.1305, 0.1352, 0.1302, 0.1352, 0.1302, 0.1352, 0.1302, 0.1352, 0.1302, 0.1352, 0.1302, 0.1352, 0.1302, 0.1352, 0.1302, 0.1352, 0.1302, 0.1359, 0.1305, 0.1359, 0.1305, 0.1358, 0.1305, 0.1358, 0.1305, 0.1361, 0.1305, 0.1359, 0.1305, 0.1358, 0.1305, 0.1359, 0.1304, 0.1352, 0.1302, 0.1352, 0.1302, 0.1352, 0.1302, 0.135, 0.1301, 0.135, 0.1301, 0.1352, 0.1302, 0.1352, 0.1302, 0.1353, 0.1303, 0.1357, 0.1305, 0.1358, 0.1305, 0.1359, 0.1305, 0.1361, 0.1305, 0.1359, 0.1304, 0.1358, 0.1305, 0.1358, 0.1305, 0.1356, 0.1304, 0.1353, 0.1303, 0.1352, 0.1302, 0.1352, 0.1302, 0.1352, 0.1302, 0.1353, 0.1303, 0.1352, 0.1302, 0.1352, 0.1302, 0.1353, 0.1303, 0.1356, 0.1304, 0.1358, 0.1305, 0.1358, 0.1305, 0.1357, 0.1305, 0.1356, 0.1304, 0.1351, 0.1304, 0.1359, 0.1304, 0.1352, 0.1302, 0.135, 0.1301, 0.1353, 0.1303, 0.1353, 0.1303, 0.1353, 0.1303, 0.1356, 0.1304, 0.1357, 0.1305, 0.1353, 0.1303, 0.1354, 0.1287, 0.135, 0.1301, 0.1357, 0.1305, 0.1354, 0.1287, 0.1353, 0.1303, 0.1361, 0.1305, 0.1354, 0.1287, 0.1357, 0.1305, 0.135, 0.13, 0.135, 0.1301, 0.1352, 0.1302, 0.135, 0.1301, 0.1361, 0.1305, 0.1359, 0.1304, 0.1351, 0.1304, 0.135, 0.1305, 0.135, 0.1305, 0.1333, 0.1306, 0.1359, 0.1303, 0.1348, 0.1296, 0.1346, 0.1295, 0.135, 0.13, 0.1361, 0.1305, 0.135, 0.1305, 0.1359, 0.1303, 0.138, 0.13, 0.1349, 0.1296, 0.1348, 0.1296, 0.135, 0.13, 0.135, 0.1301, 0.135, 0.1301, 0.1354, 0.1287, 0.1349, 0.1296, 0.138, 0.13, 0.1354, 0.1287, 0.1361, 0.1305, 0.02014, 0.1457, 0.01924, 0.1453, 0.02002, 0.145, 0.02081, 0.1452, 0.02081, 0.1452, 0.02002, 0.145, 0.02088, 0.1449, 0.02111, 0.145, 0.02113, 0.1454, 0.02014, 0.1457, 0.02081, 0.1452, 0.02125, 0.1451, 0.02125, 0.1451, 0.02081, 0.1452, 0.02111, 0.145, 0.02114, 0.1451, 0.01133, 0.1504, 0.02014, 0.1457, 0.02113, 0.1454, 0.01824, 0.1497, 0.006691, 0.1492, 0.01924, 0.1453, 0.02014, 0.1457, 0.01133, 0.1504, 0.009794, 0.1461, 0.02002, 0.145, 0.01924, 0.1453, 0.006691, 0.1492, 0.01576, 0.1438, 0.02088, 0.1449, 0.02002, 0.145, 0.009794, 0.1461, 0.02389, 0.1445, 0.02114, 0.1451, 0.02111, 0.145, 0.02107, 0.1434, 0.02107, 0.1434, 0.02111, 0.145, 0.02088, 0.1449, 0.01576, 0.1438, 0.01824, 0.1497, 0.02113, 0.1454, 0.02125, 0.1451, 0.02272, 0.1471, 0.02272, 0.1471, 0.02125, 0.1451, 0.02114, 0.1451, 0.02389, 0.1445, 0.02665, 0.147, 0.02272, 0.1471, 0.02389, 0.1445, 0.02895, 0.1425, 0.02058, 0.1509, 0.01824, 0.1497, 0.02272, 0.1471, 0.02665, 0.147, 0.02402, 0.1414, 0.02107, 0.1434, 0.01576, 0.1438, 0.01619, 0.1418, 0.02895, 0.1425, 0.02389, 0.1445, 0.02107, 0.1434, 0.02402, 0.1414, 0.01619, 0.1418, 0.01576, 0.1438, 0.009794, 0.1461, 0.007134, 0.1444, 0.007134, 0.1444, 0.009794, 0.1461, 0.006691, 0.1492, 0.0, 0.1503, 0.0, 0.1503, 0.006691, 0.1492, 0.01133, 0.1504, 0.009797, 0.1522, 0.009797, 0.1522, 0.01133, 0.1504, 0.01824, 0.1497, 0.02058, 0.1509, 0.173, 0.1201, 0.173, 0.1201, 0.173, 0.1201, 0.173, 0.1201, 0.173, 0.1201, 0.173, 0.1201, 0.173, 0.1201, 0.173, 0.1201, 0.173, 0.1201, 0.173, 0.1201, 0.173, 0.1201, 0.173, 0.1201, 0.173, 0.1201, 0.173, 0.1201, 0.173, 0.1201, 0.173, 0.1201, 0.1717, 0.1198, 0.173, 0.1201, 0.173, 0.1201, 0.1717, 0.1196, 0.1718, 0.1202, 0.173, 0.1201, 0.173, 0.1201, 0.1717, 0.1198, 0.1723, 0.1203, 0.173, 0.1201, 0.173, 0.1201, 0.1718, 0.1202, 0.1726, 0.1201, 0.173, 0.1201, 0.173, 0.1201, 0.1723, 0.1203, 0.172, 0.1196, 0.173, 0.1201, 0.173, 0.1201, 0.1723, 0.1195, 0.1717, 0.1196, 0.173, 0.1201, 0.173, 0.1201, 0.172, 0.1196, 0.1723, 0.1195, 0.173, 0.1201, 0.173, 0.1201, 0.1725, 0.1197, 0.1725, 0.1197, 0.173, 0.1201, 0.173, 0.1201, 0.1726, 0.1201, 0.1722, 0.1196, 0.1725, 0.1197, 0.1726, 0.1201, 0.1732, 0.1202, 0.1728, 0.1194, 0.1723, 0.1195, 0.1725, 0.1197, 0.1722, 0.1196, 0.1712, 0.1195, 0.1717, 0.1196, 0.172, 0.1196, 0.1719, 0.1201, 0.1719, 0.1201, 0.172, 0.1196, 0.1723, 0.1195, 0.1728, 0.1194, 0.1732, 0.1202, 0.1726, 0.1201, 0.1723, 0.1203, 0.1723, 0.1206, 0.1723, 0.1206, 0.1723, 0.1203, 0.1718, 0.1202, 0.172, 0.1201, 0.172, 0.1201, 0.1718, 0.1202, 0.1717, 0.1198, 0.1714, 0.1191, 0.1714, 0.1191, 0.1717, 0.1198, 0.1717, 0.1196, 0.1712, 0.1195, 0.1714, 0.1191, 0.007134, 0.1444, 0.0, 0.1503, 0.172, 0.1201, 0.1712, 0.1195, 0.01619, 0.1418, 0.007134, 0.1444, 0.1714, 0.1191, 0.009797, 0.1522, 0.1723, 0.1206, 0.172, 0.1201, 0.0, 0.1503, 0.02058, 0.1509, 0.1732, 0.1202, 0.1723, 0.1206, 0.009797, 0.1522, 0.1719, 0.1201, 0.02402, 0.1414, 0.01619, 0.1418, 0.1712, 0.1195, 0.1728, 0.1194, 0.02895, 0.1425, 0.02402, 0.1414, 0.1719, 0.1201, 0.02665, 0.147, 0.09437, 0.1388, 0.02058, 0.1509, 0.02895, 0.1425, 0.09437, 0.1336, 0.02665, 0.147, 0.02665, 0.147, 0.09437, 0.1336, 0.09437, 0.1388, 0.1722, 0.1196, 0.1179, 0.1315, 0.1728, 0.1194, 0.1732, 0.1202, 0.1179, 0.1347, 0.1722, 0.1196, 0.1722, 0.1196, 0.1179, 0.1347, 0.1179, 0.1315, 0.09437, 0.1336, 0.02895, 0.1425, 0.1728, 0.1194, 0.1179, 0.1315, 0.1179, 0.1347, 0.1732, 0.1202, 0.02058, 0.1509, 0.09437, 0.1388, 0.1192, 0.1335, 0.1179, 0.1315, 0.1179, 0.1347, 0.118, 0.1323, 0.118, 0.1323, 0.1179, 0.1347, 0.09437, 0.1388, 0.1012, 0.1359, 0.1012, 0.1359, 0.09437, 0.1388, 0.09437, 0.1336, 0.1011, 0.1345, 0.1011, 0.1345, 0.09437, 0.1336, 0.1179, 0.1315, 0.1192, 0.1335, 0.1032, 0.1328, 0.1011, 0.1345, 0.1192, 0.1335, 0.1283, 0.132, 0.1034, 0.1367, 0.1012, 0.1359, 0.1011, 0.1345, 0.1032, 0.1328, 0.1272, 0.1313, 0.118, 0.1323, 0.1012, 0.1359, 0.1034, 0.1367, 0.1283, 0.132, 0.1192, 0.1335, 0.118, 0.1323, 0.1272, 0.1313, 0.1288, 0.1315, 0.1283, 0.132, 0.1272, 0.1313, 0.129, 0.1307, 0.129, 0.1307, 0.1272, 0.1313, 0.1034, 0.1367, 0.1239, 0.1323, 0.1239, 0.1323, 0.1034, 0.1367, 0.1032, 0.1328, 0.1226, 0.1307, 0.1226, 0.1307, 0.1032, 0.1328, 0.1283, 0.132, 0.1288, 0.1315, 0.1272, 0.1306, 0.1226, 0.1307, 0.1288, 0.1315, 0.1311, 0.1312, 0.1278, 0.1318, 0.1239, 0.1323, 0.1226, 0.1307, 0.1272, 0.1306, 0.1313, 0.1299, 0.129, 0.1307, 0.1239, 0.1323, 0.1278, 0.1318, 0.1311, 0.1312, 0.1288, 0.1315, 0.129, 0.1307, 0.1313, 0.1299, 0.1333, 0.1306, 0.1311, 0.1312, 0.1313, 0.1299, 0.1338, 0.13, 0.1338, 0.13, 0.1313, 0.1299, 0.1278, 0.1318, 0.1302, 0.1312, 0.1302, 0.1312, 0.1278, 0.1318, 0.1272, 0.1306, 0.1305, 0.1302, 0.1305, 0.1302, 0.1272, 0.1306, 0.1311, 0.1312, 0.1333, 0.1306, 0.1343, 0.1304, 0.1345, 0.1301, 0.1344, 0.1302, 0.1345, 0.1301, 0.1348, 0.1302, 0.1351, 0.1301, 0.1348, 0.13, 0.1348, 0.13, 0.1351, 0.1301, 0.1353, 0.13, 0.135, 0.1299, 0.135, 0.1299, 0.1353, 0.13, 0.1355, 0.1299, 0.1353, 0.1299, 0.1345, 0.1301, 0.1346, 0.1302, 0.1348, 0.1302, 0.1345, 0.1301, 0.1343, 0.1304, 0.1346, 0.1302, 0.1331, 0.1302, 0.1344, 0.1302, 0.1345, 0.1301, 0.1337, 0.13, 0.1346, 0.13, 0.1348, 0.1302, 0.1346, 0.1302, 0.134, 0.13, 0.1332, 0.1302, 0.1343, 0.1304, 0.1344, 0.1302, 0.1331, 0.1302, 0.134, 0.13, 0.1346, 0.1302, 0.1343, 0.1304, 0.1332, 0.1302, 0.135, 0.1299, 0.1351, 0.1301, 0.1348, 0.1302, 0.1346, 0.13, 0.1354, 0.1298, 0.1353, 0.13, 0.1351, 0.1301, 0.135, 0.1299, 0.1358, 0.1297, 0.1355, 0.1299, 0.1353, 0.13, 0.1354, 0.1298, 0.1337, 0.13, 0.1345, 0.1301, 0.1348, 0.13, 0.1342, 0.1299, 0.1342, 0.1299, 0.1348, 0.13, 0.135, 0.1299, 0.1348, 0.1297, 0.1342, 0.1299, 0.1342, 0.1299, 0.1348, 0.1297, 0.1348, 0.1298, 0.1337, 0.13, 0.1337, 0.13, 0.1342, 0.1299, 0.1342, 0.1299, 0.1358, 0.1296, 0.1358, 0.1297, 0.1354, 0.1298, 0.1354, 0.1298, 0.1354, 0.1298, 0.1354, 0.1298, 0.135, 0.1299, 0.135, 0.1299, 0.135, 0.1299, 0.135, 0.1299, 0.1346, 0.13, 0.1347, 0.1301, 0.1339, 0.1303, 0.134, 0.13, 0.1332, 0.1302, 0.1328, 0.1304, 0.1328, 0.1304, 0.1332, 0.1302, 0.1331, 0.1302, 0.1347, 0.1301, 0.1346, 0.13, 0.134, 0.13, 0.1339, 0.1303, 0.1331, 0.1302, 0.1337, 0.13, 0.1337, 0.13, 0.1302, 0.1312, 0.1331, 0.1302, 0.1337, 0.13, 0.1324, 0.1308, 0.1348, 0.1296, 0.1347, 0.1301, 0.1339, 0.1303, 0.1339, 0.1298, 0.1305, 0.1302, 0.1328, 0.1304, 0.1331, 0.1302, 0.1302, 0.1312, 0.1339, 0.1298, 0.1339, 0.1303, 0.1328, 0.1304, 0.1305, 0.1302, 0.1352, 0.1295, 0.135, 0.1299, 0.1347, 0.1301, 0.1348, 0.1296, 0.1356, 0.1293, 0.1354, 0.1298, 0.135, 0.1299, 0.1352, 0.1295, 0.1324, 0.1308, 0.1337, 0.13, 0.1342, 0.1299, 0.1339, 0.1305, 0.1339, 0.1305, 0.1342, 0.1299, 0.1348, 0.1298, 0.1351, 0.1302, 0.1377, 0.1295, 0.1351, 0.1302, 0.1361, 0.13, 0.1387, 0.1294, 0.1366, 0.1297, 0.1339, 0.1305, 0.1351, 0.1302, 0.1377, 0.1295, 0.1355, 0.1297, 0.1324, 0.1308, 0.1339, 0.1305, 0.1366, 0.1297, 0.1361, 0.1289, 0.1356, 0.1293, 0.1352, 0.1295, 0.1358, 0.129, 0.1358, 0.129, 0.1352, 0.1295, 0.1348, 0.1296, 0.1353, 0.1292, 0.1346, 0.1295, 0.1339, 0.1298, 0.1305, 0.1302, 0.1333, 0.1306, 0.1353, 0.1292, 0.1348, 0.1296, 0.1339, 0.1298, 0.1346, 0.1295, 0.1338, 0.13, 0.1302, 0.1312, 0.1324, 0.1308, 0.1355, 0.1297, 0.1367, 0.1299, 0.1338, 0.13, 0.1355, 0.1297, 0.1359, 0.1298, 0.1355, 0.129, 0.1353, 0.1292, 0.1346, 0.1295, 0.1348, 0.1296, 0.1359, 0.1303, 0.1333, 0.1306, 0.1338, 0.13, 0.1367, 0.1299, 0.1359, 0.1289, 0.1358, 0.129, 0.1353, 0.1292, 0.1355, 0.129, 0.1361, 0.1289, 0.1361, 0.1289, 0.1358, 0.129, 0.1359, 0.1289, 0.1364, 0.1287, 0.1364, 0.1288, 0.1361, 0.1289, 0.1361, 0.1289, 0.1359, 0.1298, 0.1355, 0.1297, 0.1366, 0.1297, 0.1367, 0.1296, 0.1367, 0.1296, 0.1366, 0.1297, 0.1377, 0.1295, 0.1362, 0.1287, 0.1362, 0.1287, 0.1363, 0.1286, 0.1363, 0.1287, 0.1361, 0.1287, 0.1361, 0.1287, 0.1362, 0.1287, 0.1362, 0.1287, 0.1359, 0.1289, 0.1361, 0.1287, 0.1362, 0.1287, 0.1361, 0.1289, 0.1361, 0.1289, 0.1362, 0.1287, 0.1363, 0.1287, 0.1364, 0.1287, 0.136, 0.1287, 0.1361, 0.1287, 0.1361, 0.1287, 0.1359, 0.1289, 0.1363, 0.1285, 0.1363, 0.1286, 0.1362, 0.1287, 0.1362, 0.1286, 0.1362, 0.1286, 0.1362, 0.1287, 0.1361, 0.1287, 0.136, 0.1287, 0.136, 0.1285, 0.136, 0.1285, 0.136, 0.1285, 0.136, 0.1285, 0.136, 0.1285, 0.136, 0.1285, 0.136, 0.1285, 0.136, 0.1285, 0.136, 0.1285, 0.136, 0.1285, 0.136, 0.1285, 0.136, 0.1285, 0.136, 0.1285, 0.136, 0.1285, 0.136, 0.1285, 0.136, 0.1285, 0.136, 0.1285, 0.136, 0.1285, 0.136, 0.1285, 0.136, 0.1285, 0.1361, 0.1285, 0.136, 0.1285, 0.136, 0.1285, 0.1358, 0.1286, 0.1358, 0.1286, 0.136, 0.1285, 0.136, 0.1285, 0.136, 0.1286, 0.136, 0.1286, 0.136, 0.1285, 0.136, 0.1285, 0.1361, 0.1285, 0.1361, 0.1285, 0.136, 0.1285, 0.136, 0.1285, 0.1361, 0.1285, 0.1364, 0.1284, 0.1363, 0.1285, 0.1362, 0.1286, 0.1361, 0.1285, 0.1361, 0.1285, 0.1362, 0.1286, 0.136, 0.1287, 0.136, 0.1286, 0.1358, 0.1286, 0.136, 0.1286, 0.136, 0.1287, 0.1359, 0.1289, 0.1376, 0.13, 0.1367, 0.1296, 0.1377, 0.1295, 0.1383, 0.1301, 0.1373, 0.13, 0.1359, 0.1298, 0.1367, 0.1296, 0.1376, 0.13, 0.1358, 0.1286, 0.1359, 0.1289, 0.1355, 0.129, 0.1354, 0.1287, 0.1376, 0.13, 0.1358, 0.1286, 0.1354, 0.1287, 0.1373, 0.13, 0.1383, 0.1301, 0.1361, 0.1285, 0.1358, 0.1286, 0.1376, 0.13, 0.1393, 0.13, 0.1364, 0.1283, 0.1361, 0.1285, 0.1383, 0.1301, 0.02669, 0.1533, 0.02272, 0.153, 0.09745, 0.1526, 0.09376, 0.1532, 0.1539, 0.1276, 0.1539, 0.1276, 0.1539, 0.1276, 0.1539, 0.1276, 0.1539, 0.1276, 0.1539, 0.1276, 0.1539, 0.1276, 0.1539, 0.1276, 0.1539, 0.1276, 0.1539, 0.1276, 0.1539, 0.1276, 0.1539, 0.1276, 0.1539, 0.1276, 0.1539, 0.1276, 0.1539, 0.1276, 0.1539, 0.1276, 0.1539, 0.1276, 0.1539, 0.1276, 0.1539, 0.1276, 0.1539, 0.1276, 0.1539, 0.1276, 0.1539, 0.1276, 0.1539, 0.1276, 0.1539, 0.1276, 0.1539, 0.1276, 0.1539, 0.1276, 0.1539, 0.1276, 0.1539, 0.1276, 0.1539, 0.1276, 0.1539, 0.1276, 0.1539, 0.1276, 0.1539, 0.1276, 0.1539, 0.1276, 0.1539, 0.1276, 0.1539, 0.1276, 0.1539, 0.1276, 0.1539, 0.1276, 0.1539, 0.1276, 0.1539, 0.1276, 0.1539, 0.1276, 0.1539, 0.1276, 0.1539, 0.1276, 0.1539, 0.1276, 0.1539, 0.1276, 0.1539, 0.1276, 0.1539, 0.1276, 0.1539, 0.1276, 0.1539, 0.1276, 0.1539, 0.1276, 0.1539, 0.1276, 0.1539, 0.1276, 0.1539, 0.1276, 0.1539, 0.1276, 0.1539, 0.1276, 0.1539, 0.1276, 0.1539, 0.1276, 0.1539, 0.1276, 0.1539, 0.1276, 0.1539, 0.1276, 0.1539, 0.1276, 0.1539, 0.1276, 0.1539, 0.1276, 0.1539, 0.1276, 0.1539, 0.1276, 0.1538, 0.1277, 0.1539, 0.1276, 0.1539, 0.1276, 0.1539, 0.1276, 0.1539, 0.1276, 0.1539, 0.1276, 0.1539, 0.1276, 0.1539, 0.1276, 0.1538, 0.1277, 0.1539, 0.1276, 0.1539, 0.1276, 0.1538, 0.1277, 0.1539, 0.1276, 0.1539, 0.1276, 0.1539, 0.1276, 0.1538, 0.1277, 0.1493, 0.1272, 0.1539, 0.1276, 0.1538, 0.1277, 0.1487, 0.1295, 0.1487, 0.1295, 0.1538, 0.1277, 0.1538, 0.1277, 0.1442, 0.1295, 0.1442, 0.1286, 0.1539, 0.1276, 0.1539, 0.1276, 0.1493, 0.1272, 0.1442, 0.1295, 0.1538, 0.1277, 0.1539, 0.1276, 0.1442, 0.1286, 0.1442, 0.1292, 0.1442, 0.1286, 0.1493, 0.1272, 0.1499, 0.1293, 0.1385, 0.1299, 0.138, 0.13, 0.1442, 0.1286, 0.1442, 0.1292, 0.138, 0.13, 0.1388, 0.13, 0.1442, 0.1295, 0.1442, 0.1286, 0.1441, 0.129, 0.1442, 0.1292, 0.1499, 0.1293, 0.1486, 0.1277, 0.139, 0.1297, 0.1385, 0.1299, 0.1442, 0.1292, 0.1441, 0.129, 0.1442, 0.1295, 0.1441, 0.129, 0.1486, 0.1277, 0.1487, 0.1295, 0.1388, 0.13, 0.139, 0.1297, 0.1441, 0.129, 0.1442, 0.1295, 0.6918, 0.04524, 0.9339, 0.01099, 0.934, 0.009093, 0.6926, 0.04768, 0.6908, 0.04794, 0.9316, 0.009411, 0.9339, 0.01099, 0.6918, 0.04524, 0.6926, 0.04768, 0.934, 0.009093, 0.9323, 0.01122, 0.6909, 0.04538, 0.6909, 0.04538, 0.9323, 0.01122, 0.9316, 0.009411, 0.6908, 0.04794, 0.1486, 0.1277, 0.6909, 0.04538, 0.6908, 0.04794, 0.1487, 0.1295, 0.1499, 0.1293, 0.6926, 0.04768, 0.6909, 0.04538, 0.1486, 0.1277, 0.1487, 0.1295, 0.6908, 0.04794, 0.6918, 0.04524, 0.1493, 0.1272, 0.1493, 0.1272, 0.6918, 0.04524, 0.6926, 0.04768, 0.1499, 0.1293, 0.1388, 0.13, 0.1371, 0.13, 0.1374, 0.1298, 0.139, 0.1297, 0.1385, 0.1299, 0.139, 0.1297, 0.1374, 0.1298, 0.1367, 0.1299, 0.1367, 0.1299, 0.1374, 0.1298, 0.1371, 0.13, 0.1359, 0.1303, 0.1359, 0.1303, 0.1371, 0.13, 0.1388, 0.13, 0.138, 0.13, 0.1385, 0.1299, 0.1373, 0.13, 0.138, 0.13, 0.138, 0.13, 0.1373, 0.13, 0.1354, 0.1287, 0.1354, 0.1287, 0.1355, 0.129, 0.1348, 0.1296, 0.1349, 0.1296, 0.1385, 0.1299, 0.1367, 0.1299, 0.1359, 0.1298, 0.1373, 0.13, 0.9323, 0.01122, 0.9541, 0.007484, 0.954, 0.0065, 0.9316, 0.009411, 0.9541, 0.007484, 0.9852, 0.002724, 0.985, 0.002041, 0.954, 0.0065, 0.934, 0.009093, 0.9548, 0.006688, 0.9541, 0.007484, 0.9323, 0.01122, 0.9548, 0.006688, 0.984, 0.002513, 0.9852, 0.002724, 0.9541, 0.007484, 0.9316, 0.009411, 0.954, 0.0065, 0.9549, 0.007065, 0.9339, 0.01099, 0.954, 0.0065, 0.985, 0.002041, 0.9839, 0.002458, 0.9549, 0.007065, 0.9339, 0.01099, 0.9549, 0.007065, 0.9548, 0.006688, 0.934, 0.009093, 0.9549, 0.007065, 0.9839, 0.002458, 0.984, 0.002513, 0.9548, 0.006688, 0.9348, 0.01062, 0.9552, 0.006838, 0.9551, 0.006466, 0.9341, 0.008859, 0.9552, 0.006838, 0.9841, 0.002284, 0.984, 0.002366, 0.9551, 0.006466, 0.9341, 0.008859, 0.9551, 0.006466, 0.9544, 0.007275, 0.9324, 0.01102, 0.9551, 0.006466, 0.984, 0.002366, 0.9851, 0.002456, 0.9544, 0.007275, 0.9325, 0.009104, 0.9543, 0.006291, 0.9552, 0.006838, 0.9348, 0.01062, 0.9543, 0.006291, 0.9851, 0.001743, 0.9841, 0.002284, 0.9552, 0.006838, 0.9324, 0.01102, 0.9544, 0.007275, 0.9543, 0.006291, 0.9325, 0.009104, 0.9544, 0.007275, 0.9851, 0.002456, 0.9851, 0.001743, 0.9543, 0.006291, 0.9841, 0.002284, 0.995, 0.0007508, 0.9939, 0.0009107, 0.984, 0.002366, 0.995, 0.0007508, 0.984, 0.002513, 0.9839, 0.002458, 0.9939, 0.0009107, 0.984, 0.002513, 0.995, 0.0007508, 1.0, 0.0, 0.9852, 0.002724, 0.995, 0.0007508, 0.9841, 0.002284, 0.9851, 0.001743, 1.0, 0.0, 0.9852, 0.002724, 1.0, 0.0, 0.9962, 0.0005659, 0.985, 0.002041, 1.0, 0.0, 0.9851, 0.001743, 0.9851, 0.002456, 0.9962, 0.0005659, 0.985, 0.002041, 0.9962, 0.0005659, 0.9939, 0.0009107, 0.9839, 0.002458, 0.9962, 0.0005659, 0.9851, 0.002456, 0.984, 0.002366, 0.9939, 0.0009107])
me_cube_001.materials.append(mat_material)
me_cube_001.use_remesh_preserve_volume = False
me_cube_001.use_remesh_preserve_attributes = False
me_cube_001.use_mirror_vertex_groups = False
me_cube_001.update()
me_cube = bpy.data.meshes.new('Cube')
me_cube.from_pydata([(0.3425, 4.797, -1.129), (0.6635, -4.893, -1.129), (-0.6635, -4.893, -1.129), (-0.3425, 4.797, -1.129), (0.5244, 2.381, -0.1157), (0.6635, -4.893, 1.129), (-0.6635, -4.893, 1.129), (-0.5244, 2.381, -0.1157), (0.6635, -1.256, 0.8539), (-0.6635, -1.256, 0.8539), (-1.112, -1.423, 0.3831), (-0.9408, 2.048, -0.3764), (-1.19, -4.893, 0.6248), (1.112, -1.423, 0.3831), (1.19, -4.893, 0.6248), (0.9408, 2.048, -0.3764), (-0.7483, 4.113, -1.129), (-1.19, -4.893, -1.129), (1.19, -4.893, -1.129), (0.7483, 4.113, -1.129), (4.768e-07, 4.893, -1.129)], [], [(1, 5, 6, 2), (7, 9, 8, 4), (9, 6, 5, 8), (9, 7, 11, 10), (6, 9, 10, 12), (8, 5, 14, 13), (4, 8, 13, 15), (7, 3, 16, 11), (2, 6, 12, 17), (3, 2, 17, 16), (5, 1, 18, 14), (0, 4, 15, 19), (1, 0, 19, 18), (10, 11, 16), (12, 10, 17), (10, 16, 17), (13, 14, 18), (15, 13, 19), (13, 18, 19), (20, 1, 2), (3, 20, 2), (20, 0, 1), (20, 7, 4), (0, 20, 4), (20, 3, 7)])
me_cube.polygons.foreach_set('use_smooth', [True] * 25)
me_cube.materials.append(mat_material)
me_cube.use_remesh_preserve_volume = False
me_cube.use_remesh_preserve_attributes = False
me_cube.use_mirror_vertex_groups = False
me_cube.update()

# ---- objects
ob_cube_001 = bpy.data.objects.new('Cube.001', me_cube_001)
ob_cube = bpy.data.objects.new('Cube', me_cube)
ob_lamp = bpy.data.objects.new('Lamp', light_spot)
ob_camera = bpy.data.objects.new('Camera', cam_camera)

# ---- transforms, parenting, visibility, modifiers, constraints
ob_cube_001.location = (0.0, 0.0, 0.0)
ob_cube_001.lock_rotations_4d = False
ob_cube_001.empty_display_type = 'ARROWS'
ob_cube_001.color = (0.0, 0.0, 0.0, 1.0)
ob_cube_001.lineart.crease_threshold = 0.0
_m = ob_cube_001.modifiers.new('Subsurf', 'SUBSURF')
_m.uv_smooth = 'PRESERVE_CORNERS'
_m.quality = 1
_m.render_levels = 1
_m.show_only_control_edges = False
ob_cube.parent = ob_cube_001
ob_cube.matrix_parent_inverse = Matrix(((1.0, 0.0, 0.0, -0.3264), (0.0, 1.0, 0.0, -2.158), (0.0, 0.0, 1.0, -0.1804), (0.0, 0.0, 0.0, 1.0)))
ob_cube.location = (0.3365, 3.893, 0.1613)
ob_cube.lock_rotations_4d = False
ob_cube.empty_display_type = 'ARROWS'
ob_cube.color = (0.0, 0.0, 0.0, 1.0)
ob_cube.lineart.crease_threshold = 0.0
ob_lamp.location = (4.076, -5.519, 5.904)
ob_lamp.rotation_euler = (0.6503, 0.05522, 1.866)
ob_lamp.lock_rotations_4d = False
ob_lamp.empty_display_type = 'ARROWS'
ob_lamp.color = (0.0, 0.0, 0.0, 0.0)
ob_lamp.lineart.crease_threshold = 0.0
ob_camera.location = (5.041, -8.248, 3.15)
ob_camera.rotation_euler = (1.109, 0.01082, 0.6256)
ob_camera.lock_rotations_4d = False
ob_camera.empty_display_type = 'ARROWS'
ob_camera.color = (0.0, 0.0, 0.0, 0.0)
ob_camera.display_type = 'WIRE'
ob_camera.lineart.crease_threshold = 0.0

# ---- collection membership
col_collection_1.objects.link(ob_cube_001)
col_collection_1.objects.link(ob_cube)
col_collection_1.objects.link(ob_lamp)
col_collection_1.objects.link(ob_camera)

# ---- scene / render settings (as saved in the file)
scene.camera = ob_camera
scene.frame_start = 1; scene.frame_end = 250; scene.frame_set(1)
scene.render.engine = 'BLENDER_EEVEE_NEXT'
scene.render.image_settings.file_format = 'JPEG'
scene.render.image_settings.color_mode = 'RGB'
scene.render.image_settings.compression = 90
scene.render.resolution_x = 800
scene.render.resolution_y = 600
scene.render.pixel_aspect_x = 100.0
scene.render.pixel_aspect_y = 100.0
scene.render.fps = 25
scene.render.dither_intensity = 0.0
scene.render.use_compositing = False
scene.render.use_sequencer = False
scene.render.bake_margin = 2
scene.render.bake_bias = 0.0
scene.render.use_stamp_time = False
scene.render.use_stamp_date = False
scene.render.use_stamp_frame = False
scene.render.use_stamp_camera = False
scene.render.use_stamp_scene = False
scene.render.use_stamp_filename = False
scene.render.use_stamp_render_time = False
scene.render.stamp_font_size = 0
scene.cycles.use_denoising = False
scene.cycles.samples = 10
scene.cycles.sampling_pattern = 'TABULATED_SOBOL'
scene.cycles.light_sampling_threshold = 0.0
scene.cycles.use_adaptive_sampling = False
scene.cycles.use_light_tree = False
scene.cycles.blur_glossy = 0.0
scene.cycles.volume_bounces = 1
scene.cycles.pixel_filter_type = 'GAUSSIAN'
scene.cycles.sample_clamp_indirect = 0.0
scene.view_settings.view_transform = 'Raw'
bpy.context.view_layer.update()
